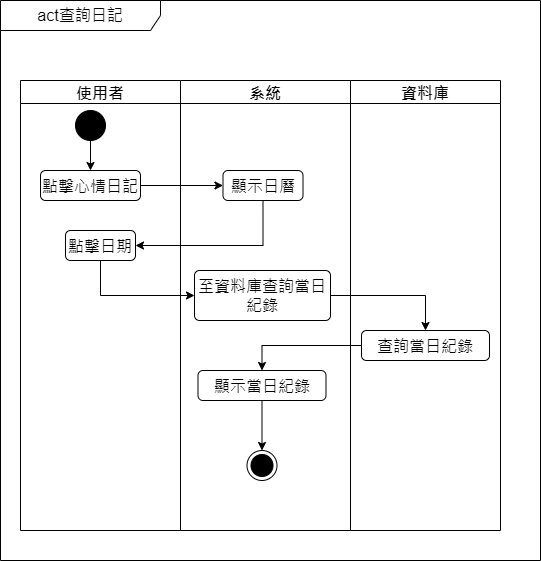

The diagram above was exported from draw.io. Its source (the exported page's mxGraphModel, read from the mxfile embedded in the PNG):
<mxGraphModel dx="743" dy="1522" grid="1" gridSize="10" guides="1" tooltips="1" connect="1" arrows="1" fold="1" page="1" pageScale="1" pageWidth="827" pageHeight="1169" math="0" shadow="0">
  <root>
    <mxCell id="0" />
    <mxCell id="1" parent="0" />
    <mxCell id="gm-7WpNr9AIrFFaEUbHZ-1" value="act查詢日記" style="shape=umlFrame;whiteSpace=wrap;html=1;pointerEvents=0;recursiveResize=0;container=1;collapsible=0;width=160;fontSize=16;" parent="1" vertex="1">
      <mxGeometry x="130" y="-70" width="540" height="560" as="geometry" />
    </mxCell>
    <mxCell id="gm-7WpNr9AIrFFaEUbHZ-2" value="使用者" style="swimlane;fontSize=16;" parent="gm-7WpNr9AIrFFaEUbHZ-1" vertex="1">
      <mxGeometry x="20" y="80" width="160" height="450" as="geometry" />
    </mxCell>
    <mxCell id="gm-7WpNr9AIrFFaEUbHZ-3" style="edgeStyle=orthogonalEdgeStyle;rounded=0;orthogonalLoop=1;jettySize=auto;html=1;exitX=0.5;exitY=1;exitDx=0;exitDy=0;entryX=0.5;entryY=0;entryDx=0;entryDy=0;fontSize=16;" parent="gm-7WpNr9AIrFFaEUbHZ-2" source="gm-7WpNr9AIrFFaEUbHZ-4" target="gm-7WpNr9AIrFFaEUbHZ-5" edge="1">
      <mxGeometry relative="1" as="geometry" />
    </mxCell>
    <mxCell id="gm-7WpNr9AIrFFaEUbHZ-4" value="" style="ellipse;fillColor=strokeColor;html=1;fontSize=16;" parent="gm-7WpNr9AIrFFaEUbHZ-2" vertex="1">
      <mxGeometry x="55" y="30" width="30" height="30" as="geometry" />
    </mxCell>
    <mxCell id="gm-7WpNr9AIrFFaEUbHZ-5" value="點擊心情日記" style="html=1;align=center;verticalAlign=top;rounded=1;absoluteArcSize=1;arcSize=10;dashed=0;whiteSpace=wrap;fontSize=16;" parent="gm-7WpNr9AIrFFaEUbHZ-2" vertex="1">
      <mxGeometry x="20" y="90" width="100" height="30" as="geometry" />
    </mxCell>
    <mxCell id="gm-7WpNr9AIrFFaEUbHZ-7" value="點擊日期" style="html=1;align=center;verticalAlign=top;rounded=1;absoluteArcSize=1;arcSize=10;dashed=0;whiteSpace=wrap;fontSize=16;" parent="gm-7WpNr9AIrFFaEUbHZ-2" vertex="1">
      <mxGeometry x="45" y="150" width="70" height="30" as="geometry" />
    </mxCell>
    <mxCell id="gm-7WpNr9AIrFFaEUbHZ-9" value="系統" style="swimlane;fontSize=16;" parent="gm-7WpNr9AIrFFaEUbHZ-1" vertex="1">
      <mxGeometry x="180" y="80" width="170" height="450" as="geometry" />
    </mxCell>
    <mxCell id="gm-7WpNr9AIrFFaEUbHZ-10" value="顯示日曆" style="html=1;align=center;verticalAlign=top;rounded=1;absoluteArcSize=1;arcSize=10;dashed=0;whiteSpace=wrap;fontSize=16;" parent="gm-7WpNr9AIrFFaEUbHZ-9" vertex="1">
      <mxGeometry x="42.5" y="90" width="80" height="30" as="geometry" />
    </mxCell>
    <mxCell id="gm-7WpNr9AIrFFaEUbHZ-11" value="至資料庫查詢當日紀錄" style="html=1;align=center;verticalAlign=top;rounded=1;absoluteArcSize=1;arcSize=10;dashed=0;whiteSpace=wrap;fontSize=16;" parent="gm-7WpNr9AIrFFaEUbHZ-9" vertex="1">
      <mxGeometry x="14" y="190" width="136" height="50" as="geometry" />
    </mxCell>
    <mxCell id="gm-7WpNr9AIrFFaEUbHZ-12" value="" style="ellipse;html=1;shape=endState;fillColor=strokeColor;fontSize=16;" parent="gm-7WpNr9AIrFFaEUbHZ-9" vertex="1">
      <mxGeometry x="66.5" y="370" width="30" height="30" as="geometry" />
    </mxCell>
    <mxCell id="sS2PO967UoX9pZZVc7b0-1" style="edgeStyle=orthogonalEdgeStyle;rounded=0;orthogonalLoop=1;jettySize=auto;html=1;exitX=0.5;exitY=1;exitDx=0;exitDy=0;entryX=0.5;entryY=0;entryDx=0;entryDy=0;fontSize=16;" parent="gm-7WpNr9AIrFFaEUbHZ-9" source="hoedVb7at9JCYBlsYpp6-2" target="gm-7WpNr9AIrFFaEUbHZ-12" edge="1">
      <mxGeometry relative="1" as="geometry" />
    </mxCell>
    <mxCell id="hoedVb7at9JCYBlsYpp6-2" value="顯示當日紀錄" style="html=1;align=center;verticalAlign=top;rounded=1;absoluteArcSize=1;arcSize=10;dashed=0;whiteSpace=wrap;fontSize=16;" parent="gm-7WpNr9AIrFFaEUbHZ-9" vertex="1">
      <mxGeometry x="17.5" y="290" width="128" height="30" as="geometry" />
    </mxCell>
    <mxCell id="gm-7WpNr9AIrFFaEUbHZ-13" style="edgeStyle=orthogonalEdgeStyle;rounded=0;orthogonalLoop=1;jettySize=auto;html=1;exitX=1;exitY=0.5;exitDx=0;exitDy=0;entryX=0;entryY=0.5;entryDx=0;entryDy=0;fontSize=16;" parent="gm-7WpNr9AIrFFaEUbHZ-1" source="gm-7WpNr9AIrFFaEUbHZ-5" target="gm-7WpNr9AIrFFaEUbHZ-10" edge="1">
      <mxGeometry relative="1" as="geometry" />
    </mxCell>
    <mxCell id="gm-7WpNr9AIrFFaEUbHZ-14" style="edgeStyle=orthogonalEdgeStyle;rounded=0;orthogonalLoop=1;jettySize=auto;html=1;exitX=0.5;exitY=1;exitDx=0;exitDy=0;entryX=1;entryY=0.5;entryDx=0;entryDy=0;fontSize=16;" parent="gm-7WpNr9AIrFFaEUbHZ-1" source="gm-7WpNr9AIrFFaEUbHZ-10" target="gm-7WpNr9AIrFFaEUbHZ-7" edge="1">
      <mxGeometry relative="1" as="geometry" />
    </mxCell>
    <mxCell id="gm-7WpNr9AIrFFaEUbHZ-16" value="資料庫" style="swimlane;fontSize=16;" parent="gm-7WpNr9AIrFFaEUbHZ-1" vertex="1">
      <mxGeometry x="350" y="80" width="150" height="450" as="geometry" />
    </mxCell>
    <mxCell id="gm-7WpNr9AIrFFaEUbHZ-17" value="查詢當日紀錄" style="html=1;align=center;verticalAlign=top;rounded=1;absoluteArcSize=1;arcSize=10;dashed=0;whiteSpace=wrap;fontSize=16;" parent="gm-7WpNr9AIrFFaEUbHZ-16" vertex="1">
      <mxGeometry x="11" y="250" width="128" height="30" as="geometry" />
    </mxCell>
    <mxCell id="gm-7WpNr9AIrFFaEUbHZ-18" style="edgeStyle=orthogonalEdgeStyle;rounded=0;orthogonalLoop=1;jettySize=auto;html=1;fontSize=16;" parent="gm-7WpNr9AIrFFaEUbHZ-1" source="gm-7WpNr9AIrFFaEUbHZ-11" target="gm-7WpNr9AIrFFaEUbHZ-17" edge="1">
      <mxGeometry relative="1" as="geometry" />
    </mxCell>
    <mxCell id="fyLdtCvOec-zPqmACrxY-1" style="edgeStyle=orthogonalEdgeStyle;rounded=0;orthogonalLoop=1;jettySize=auto;html=1;exitX=0.5;exitY=1;exitDx=0;exitDy=0;entryX=0;entryY=0.5;entryDx=0;entryDy=0;fontSize=16;" parent="gm-7WpNr9AIrFFaEUbHZ-1" source="gm-7WpNr9AIrFFaEUbHZ-7" target="gm-7WpNr9AIrFFaEUbHZ-11" edge="1">
      <mxGeometry relative="1" as="geometry" />
    </mxCell>
    <mxCell id="hoedVb7at9JCYBlsYpp6-3" style="edgeStyle=orthogonalEdgeStyle;rounded=0;orthogonalLoop=1;jettySize=auto;html=1;exitX=0;exitY=0.5;exitDx=0;exitDy=0;fontSize=16;" parent="gm-7WpNr9AIrFFaEUbHZ-1" source="gm-7WpNr9AIrFFaEUbHZ-17" target="hoedVb7at9JCYBlsYpp6-2" edge="1">
      <mxGeometry relative="1" as="geometry" />
    </mxCell>
  </root>
</mxGraphModel>